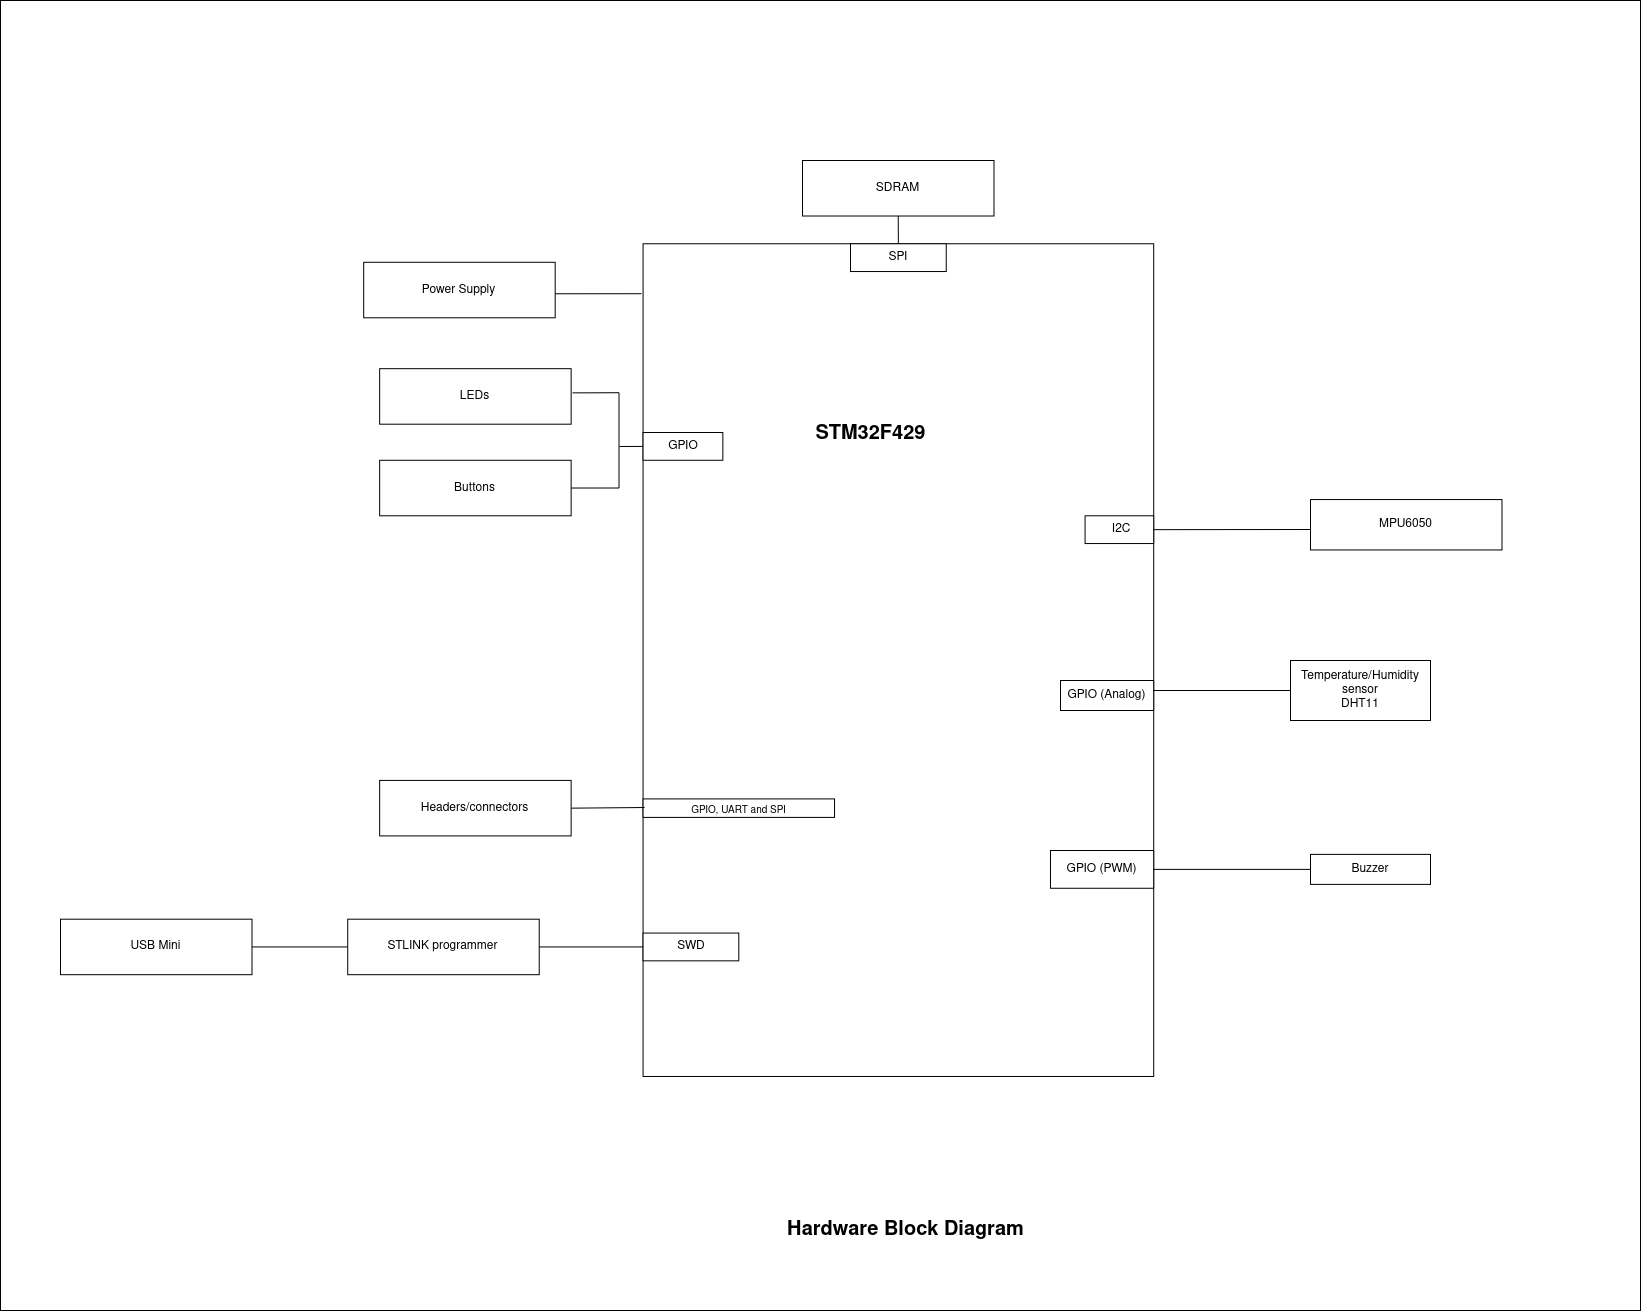

The diagram above was exported from draw.io. Its source (the exported page's mxGraphModel, read from the mxfile embedded in the PNG):
<mxGraphModel dx="1711" dy="1356" grid="1" gridSize="10" guides="1" tooltips="1" connect="1" arrows="1" fold="1" page="1" pageScale="1" pageWidth="583" pageHeight="827" math="0" shadow="0">
  <root>
    <mxCell id="0" />
    <mxCell id="1" parent="0" />
    <mxCell id="wISEEEm6dQifEEbLRPLV-33" value="" style="rounded=0;whiteSpace=wrap;html=1;fontSize=10;" parent="1" vertex="1">
      <mxGeometry x="-410" y="-90" width="1640" height="1310" as="geometry" />
    </mxCell>
    <mxCell id="wISEEEm6dQifEEbLRPLV-34" value="" style="group" parent="1" connectable="0" vertex="1">
      <mxGeometry x="-350" y="70" width="1500" height="990" as="geometry" />
    </mxCell>
    <mxCell id="6rfhMp0_HR4bVddI-WxO-1" value="" style="rounded=0;whiteSpace=wrap;html=1;" parent="wISEEEm6dQifEEbLRPLV-34" vertex="1">
      <mxGeometry x="582.5555319148937" y="83.27102803738316" width="510.63829787234044" height="832.7102803738317" as="geometry" />
    </mxCell>
    <mxCell id="6rfhMp0_HR4bVddI-WxO-6" value="SWD" style="rounded=0;whiteSpace=wrap;html=1;" parent="wISEEEm6dQifEEbLRPLV-34" vertex="1">
      <mxGeometry x="582.5555319148937" y="772.5700934579438" width="95.74468085106383" height="27.75700934579439" as="geometry" />
    </mxCell>
    <mxCell id="6rfhMp0_HR4bVddI-WxO-8" value="GPIO" style="rounded=0;whiteSpace=wrap;html=1;" parent="wISEEEm6dQifEEbLRPLV-34" vertex="1">
      <mxGeometry x="582.5555319148937" y="272.0215887850467" width="79.7872340425532" height="27.75700934579439" as="geometry" />
    </mxCell>
    <mxCell id="6rfhMp0_HR4bVddI-WxO-9" value="&amp;nbsp;I2C" style="rounded=0;whiteSpace=wrap;html=1;" parent="wISEEEm6dQifEEbLRPLV-34" vertex="1">
      <mxGeometry x="1024.5768085106383" y="355.2911214953271" width="68.61702127659575" height="27.75700934579439" as="geometry" />
    </mxCell>
    <mxCell id="6rfhMp0_HR4bVddI-WxO-13" value="SPI" style="rounded=0;whiteSpace=wrap;html=1;" parent="wISEEEm6dQifEEbLRPLV-34" vertex="1">
      <mxGeometry x="790.0002127659575" y="83.27102803738316" width="95.74468085106383" height="27.75700934579439" as="geometry" />
    </mxCell>
    <mxCell id="6rfhMp0_HR4bVddI-WxO-14" value="SDRAM " style="rounded=0;whiteSpace=wrap;html=1;" parent="wISEEEm6dQifEEbLRPLV-34" vertex="1">
      <mxGeometry x="741.9978723404256" width="191.48936170212767" height="55.51401869158878" as="geometry" />
    </mxCell>
    <mxCell id="6rfhMp0_HR4bVddI-WxO-16" value="LEDs" style="rounded=0;whiteSpace=wrap;html=1;" parent="wISEEEm6dQifEEbLRPLV-34" vertex="1">
      <mxGeometry x="319.1489361702128" y="208.17757009345792" width="191.48936170212767" height="55.51401869158878" as="geometry" />
    </mxCell>
    <mxCell id="6rfhMp0_HR4bVddI-WxO-17" value="Buttons" style="rounded=0;whiteSpace=wrap;html=1;" parent="wISEEEm6dQifEEbLRPLV-34" vertex="1">
      <mxGeometry x="319.1489361702128" y="299.77570093457945" width="191.48936170212767" height="55.51401869158878" as="geometry" />
    </mxCell>
    <mxCell id="6rfhMp0_HR4bVddI-WxO-28" value="Headers/connectors" style="rounded=0;whiteSpace=wrap;html=1;" parent="wISEEEm6dQifEEbLRPLV-34" vertex="1">
      <mxGeometry x="319.1489361702128" y="619.9065420560747" width="191.48936170212767" height="55.51401869158878" as="geometry" />
    </mxCell>
    <mxCell id="6rfhMp0_HR4bVddI-WxO-29" value="STLINK programmer" style="rounded=0;whiteSpace=wrap;html=1;" parent="wISEEEm6dQifEEbLRPLV-34" vertex="1">
      <mxGeometry x="287.2340425531915" y="758.6915887850467" width="191.48936170212767" height="55.51401869158878" as="geometry" />
    </mxCell>
    <mxCell id="6rfhMp0_HR4bVddI-WxO-30" value="USB Mini" style="rounded=0;whiteSpace=wrap;html=1;" parent="wISEEEm6dQifEEbLRPLV-34" vertex="1">
      <mxGeometry y="758.6915887850467" width="191.48936170212767" height="55.51401869158878" as="geometry" />
    </mxCell>
    <mxCell id="6rfhMp0_HR4bVddI-WxO-32" value="Power Supply" style="rounded=0;whiteSpace=wrap;html=1;" parent="wISEEEm6dQifEEbLRPLV-34" vertex="1">
      <mxGeometry x="303.1914893617021" y="101.77570093457943" width="191.48936170212767" height="55.51401869158878" as="geometry" />
    </mxCell>
    <mxCell id="wISEEEm6dQifEEbLRPLV-1" value="&lt;font style=&quot;font-size: 20px&quot;&gt;&lt;b&gt;STM32F429&lt;/b&gt;&lt;/font&gt;" style="text;html=1;resizable=0;autosize=1;align=center;verticalAlign=middle;points=[];fillColor=none;strokeColor=none;rounded=0;" parent="wISEEEm6dQifEEbLRPLV-34" vertex="1">
      <mxGeometry x="745.4787234042552" y="264.4392523364486" width="130" height="20" as="geometry" />
    </mxCell>
    <mxCell id="wISEEEm6dQifEEbLRPLV-18" value="" style="endArrow=none;html=1;rounded=0;fontSize=20;entryX=0;entryY=0.5;entryDx=0;entryDy=0;" parent="wISEEEm6dQifEEbLRPLV-34" target="6rfhMp0_HR4bVddI-WxO-29" edge="1">
      <mxGeometry width="50" height="50" relative="1" as="geometry">
        <mxPoint x="191.48936170212767" y="786.448598130841" as="sourcePoint" />
        <mxPoint x="271.27659574468083" y="740.1869158878503" as="targetPoint" />
      </mxGeometry>
    </mxCell>
    <mxCell id="wISEEEm6dQifEEbLRPLV-19" value="" style="endArrow=none;html=1;rounded=0;fontSize=20;entryX=0;entryY=0.5;entryDx=0;entryDy=0;" parent="wISEEEm6dQifEEbLRPLV-34" target="6rfhMp0_HR4bVddI-WxO-6" edge="1">
      <mxGeometry width="50" height="50" relative="1" as="geometry">
        <mxPoint x="478.72340425531917" y="786.448598130841" as="sourcePoint" />
        <mxPoint x="558.5106382978723" y="742.2409345794392" as="targetPoint" />
      </mxGeometry>
    </mxCell>
    <mxCell id="wISEEEm6dQifEEbLRPLV-21" value="&lt;font style=&quot;font-size: 10px&quot;&gt;GPIO, UART and SPI&lt;br&gt;&lt;/font&gt;" style="rounded=0;whiteSpace=wrap;html=1;fontSize=20;" parent="wISEEEm6dQifEEbLRPLV-34" vertex="1">
      <mxGeometry x="582.5555319148937" y="638.411214953271" width="191.48936170212767" height="18.50467289719626" as="geometry" />
    </mxCell>
    <mxCell id="wISEEEm6dQifEEbLRPLV-22" value="" style="endArrow=none;html=1;rounded=0;fontSize=10;exitX=1;exitY=0.5;exitDx=0;exitDy=0;entryX=0.003;entryY=0.677;entryDx=0;entryDy=0;entryPerimeter=0;" parent="wISEEEm6dQifEEbLRPLV-34" source="6rfhMp0_HR4bVddI-WxO-28" target="6rfhMp0_HR4bVddI-WxO-1" edge="1">
      <mxGeometry width="50" height="50" relative="1" as="geometry">
        <mxPoint x="510.63829787234044" y="693.9252336448598" as="sourcePoint" />
        <mxPoint x="570" y="648" as="targetPoint" />
      </mxGeometry>
    </mxCell>
    <mxCell id="wISEEEm6dQifEEbLRPLV-23" value="" style="endArrow=none;html=1;rounded=0;fontSize=10;entryX=1.007;entryY=0.436;entryDx=0;entryDy=0;entryPerimeter=0;exitX=1;exitY=0.5;exitDx=0;exitDy=0;" parent="wISEEEm6dQifEEbLRPLV-34" source="6rfhMp0_HR4bVddI-WxO-17" target="6rfhMp0_HR4bVddI-WxO-16" edge="1">
      <mxGeometry width="50" height="50" relative="1" as="geometry">
        <mxPoint x="510.63829787234044" y="323.83177570093454" as="sourcePoint" />
        <mxPoint x="558.5106382978723" y="212.803738317757" as="targetPoint" />
        <Array as="points">
          <mxPoint x="558.5106382978723" y="327.5327102803738" />
          <mxPoint x="558.5106382978723" y="232.23364485981307" />
        </Array>
      </mxGeometry>
    </mxCell>
    <mxCell id="wISEEEm6dQifEEbLRPLV-24" value="" style="endArrow=none;html=1;rounded=0;fontSize=10;entryX=0;entryY=0.5;entryDx=0;entryDy=0;" parent="wISEEEm6dQifEEbLRPLV-34" target="6rfhMp0_HR4bVddI-WxO-8" edge="1">
      <mxGeometry width="50" height="50" relative="1" as="geometry">
        <mxPoint x="559" y="286" as="sourcePoint" />
        <mxPoint x="590" y="280" as="targetPoint" />
      </mxGeometry>
    </mxCell>
    <mxCell id="wISEEEm6dQifEEbLRPLV-27" value="" style="endArrow=none;html=1;rounded=0;fontSize=10;exitX=0.5;exitY=0;exitDx=0;exitDy=0;entryX=0.5;entryY=1;entryDx=0;entryDy=0;" parent="wISEEEm6dQifEEbLRPLV-34" source="6rfhMp0_HR4bVddI-WxO-13" target="6rfhMp0_HR4bVddI-WxO-14" edge="1">
      <mxGeometry width="50" height="50" relative="1" as="geometry">
        <mxPoint x="646.2765957446809" y="101.77570093457943" as="sourcePoint" />
        <mxPoint x="726.063829787234" y="55.51401869158878" as="targetPoint" />
      </mxGeometry>
    </mxCell>
    <mxCell id="K7WNq9IVgPtbUn5crOpk-3" value="" style="endArrow=none;html=1;rounded=0;fontFamily=Helvetica;fontSize=20;exitX=1;exitY=0.5;exitDx=0;exitDy=0;" parent="wISEEEm6dQifEEbLRPLV-34" source="6rfhMp0_HR4bVddI-WxO-9" edge="1">
      <mxGeometry width="50" height="50" relative="1" as="geometry">
        <mxPoint x="1101.06" y="380" as="sourcePoint" />
        <mxPoint x="1250" y="369" as="targetPoint" />
      </mxGeometry>
    </mxCell>
    <mxCell id="6rfhMp0_HR4bVddI-WxO-24" value="MPU6050" style="rounded=0;whiteSpace=wrap;html=1;" parent="wISEEEm6dQifEEbLRPLV-34" vertex="1">
      <mxGeometry x="1250.0006382978722" y="339.0660914332275" width="191.48936170212767" height="50.38062198298744" as="geometry" />
    </mxCell>
    <mxCell id="6rfhMp0_HR4bVddI-WxO-38" style="edgeStyle=orthogonalEdgeStyle;rounded=0;orthogonalLoop=1;jettySize=auto;html=1;exitX=0.5;exitY=1;exitDx=0;exitDy=0;" parent="wISEEEm6dQifEEbLRPLV-34" edge="1">
      <mxGeometry relative="1" as="geometry">
        <mxPoint x="1404.255319148936" y="426.0308760601982" as="sourcePoint" />
        <mxPoint x="1404.3000000000002" y="426.0308760601982" as="targetPoint" />
      </mxGeometry>
    </mxCell>
    <mxCell id="K7WNq9IVgPtbUn5crOpk-5" value="" style="endArrow=none;html=1;rounded=0;fontFamily=Helvetica;fontSize=20;entryX=-0.003;entryY=0.06;entryDx=0;entryDy=0;entryPerimeter=0;" parent="wISEEEm6dQifEEbLRPLV-34" target="6rfhMp0_HR4bVddI-WxO-1" edge="1">
      <mxGeometry width="50" height="50" relative="1" as="geometry">
        <mxPoint x="494.68" y="133.26999999999998" as="sourcePoint" />
        <mxPoint x="544.6800000000001" y="83.26999999999998" as="targetPoint" />
      </mxGeometry>
    </mxCell>
    <mxCell id="-cQRGurjGb_j6yKhDffT-4" value="GPIO (PWM)" style="rounded=0;whiteSpace=wrap;html=1;" parent="wISEEEm6dQifEEbLRPLV-34" vertex="1">
      <mxGeometry x="989.99" y="690" width="103.2" height="37.76" as="geometry" />
    </mxCell>
    <mxCell id="-cQRGurjGb_j6yKhDffT-7" value="GPIO (Analog)" style="rounded=0;whiteSpace=wrap;html=1;" parent="wISEEEm6dQifEEbLRPLV-34" vertex="1">
      <mxGeometry x="1000" y="520" width="93.19" height="30" as="geometry" />
    </mxCell>
    <mxCell id="-cQRGurjGb_j6yKhDffT-8" value="" style="endArrow=none;html=1;rounded=0;entryX=0;entryY=0.5;entryDx=0;entryDy=0;" parent="wISEEEm6dQifEEbLRPLV-34" target="-cQRGurjGb_j6yKhDffT-6" edge="1">
      <mxGeometry width="50" height="50" relative="1" as="geometry">
        <mxPoint x="1093.19" y="530" as="sourcePoint" />
        <mxPoint x="1143.19" y="480" as="targetPoint" />
      </mxGeometry>
    </mxCell>
    <mxCell id="wISEEEm6dQifEEbLRPLV-36" value="&lt;b&gt;&lt;font style=&quot;font-size: 20px&quot;&gt;Hardware Block Diagram &lt;br&gt;&lt;/font&gt;&lt;/b&gt;" style="text;html=1;resizable=0;autosize=1;align=center;verticalAlign=middle;points=[];fillColor=none;strokeColor=none;rounded=0;fontSize=10;" parent="1" vertex="1">
      <mxGeometry x="370.0000000000001" y="1130" width="250" height="20" as="geometry" />
    </mxCell>
    <mxCell id="-cQRGurjGb_j6yKhDffT-2" value="Buzzer" style="rounded=0;whiteSpace=wrap;html=1;" parent="1" vertex="1">
      <mxGeometry x="900" y="763.88" width="120" height="30" as="geometry" />
    </mxCell>
    <mxCell id="-cQRGurjGb_j6yKhDffT-3" value="" style="endArrow=none;html=1;rounded=0;fontSize=10;entryX=0;entryY=0.5;entryDx=0;entryDy=0;exitX=1;exitY=0.5;exitDx=0;exitDy=0;" parent="1" source="-cQRGurjGb_j6yKhDffT-4" target="-cQRGurjGb_j6yKhDffT-2" edge="1">
      <mxGeometry width="50" height="50" relative="1" as="geometry">
        <mxPoint x="740" y="775" as="sourcePoint" />
        <mxPoint x="839.7855319148939" y="670.003551401869" as="targetPoint" />
      </mxGeometry>
    </mxCell>
    <mxCell id="-cQRGurjGb_j6yKhDffT-6" value="&lt;div&gt;Temperature/Humidity sensor&lt;/div&gt;&lt;div&gt;DHT11&lt;br&gt;&lt;/div&gt;" style="rounded=0;whiteSpace=wrap;html=1;" parent="1" vertex="1">
      <mxGeometry x="880" y="570" width="140" height="60" as="geometry" />
    </mxCell>
  </root>
</mxGraphModel>